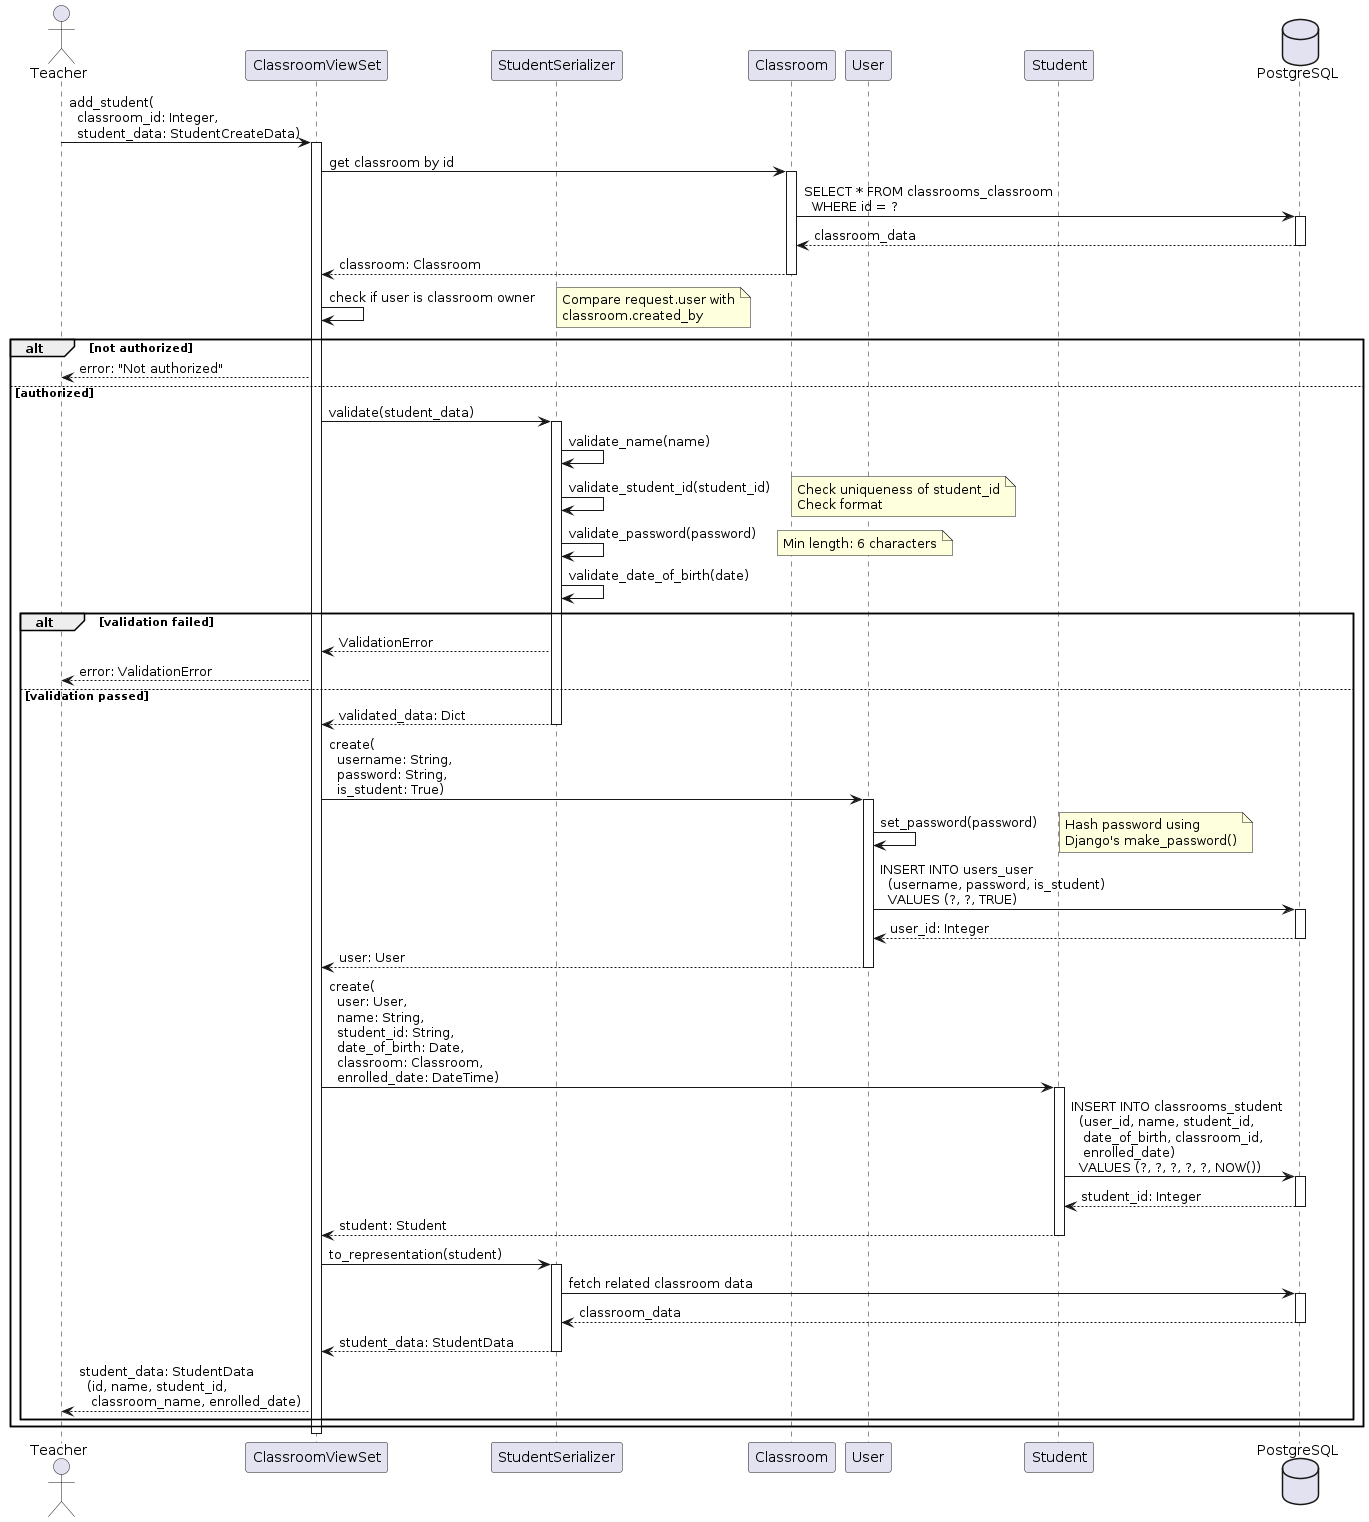

The diagram above was rendered by PlantUML. Its source (embedded in the PNG):
@startuml
actor Teacher
participant "ClassroomViewSet" as View
participant "StudentSerializer" as Serializer
participant "Classroom" as ClassroomModel
participant "User" as UserModel
participant "Student" as StudentModel
database "PostgreSQL" as DB

Teacher -> View : add_student(\n  classroom_id: Integer,\n  student_data: StudentCreateData)
activate View

View -> ClassroomModel : get classroom by id
activate ClassroomModel
ClassroomModel -> DB : SELECT * FROM classrooms_classroom\n  WHERE id = ?
activate DB
DB --> ClassroomModel : classroom_data
deactivate DB
ClassroomModel --> View : classroom: Classroom
deactivate ClassroomModel

View -> View : check if user is classroom owner
note right
  Compare request.user with
  classroom.created_by
end note

alt not authorized
  View --> Teacher : error: "Not authorized"
else authorized
  View -> Serializer : validate(student_data)
  activate Serializer

  Serializer -> Serializer : validate_name(name)
  Serializer -> Serializer : validate_student_id(student_id)
  note right
    Check uniqueness of student_id
    Check format
  end note
  Serializer -> Serializer : validate_password(password)
  note right
    Min length: 6 characters
  end note
  Serializer -> Serializer : validate_date_of_birth(date)

  alt validation failed
    Serializer --> View : ValidationError
    View --> Teacher : error: ValidationError
  else validation passed
    Serializer --> View : validated_data: Dict
    deactivate Serializer

    View -> UserModel : create(\n  username: String,\n  password: String,\n  is_student: True)
    activate UserModel
    UserModel -> UserModel : set_password(password)
    note right
      Hash password using
      Django's make_password()
    end note
    UserModel -> DB : INSERT INTO users_user\n  (username, password, is_student)\n  VALUES (?, ?, TRUE)
    activate DB
    DB --> UserModel : user_id: Integer
    deactivate DB
    UserModel --> View : user: User
    deactivate UserModel

    View -> StudentModel : create(\n  user: User,\n  name: String,\n  student_id: String,\n  date_of_birth: Date,\n  classroom: Classroom,\n  enrolled_date: DateTime)
    activate StudentModel
    StudentModel -> DB : INSERT INTO classrooms_student\n  (user_id, name, student_id,\n   date_of_birth, classroom_id,\n   enrolled_date)\n  VALUES (?, ?, ?, ?, ?, NOW())
    activate DB
    DB --> StudentModel : student_id: Integer
    deactivate DB
    StudentModel --> View : student: Student
    deactivate StudentModel

    View -> Serializer : to_representation(student)
    activate Serializer
    Serializer -> DB : fetch related classroom data
    activate DB
    DB --> Serializer : classroom_data
    deactivate DB
    Serializer --> View : student_data: StudentData
    deactivate Serializer

    View --> Teacher : student_data: StudentData\n  (id, name, student_id,\n   classroom_name, enrolled_date)
  end
end
deactivate View
@enduml